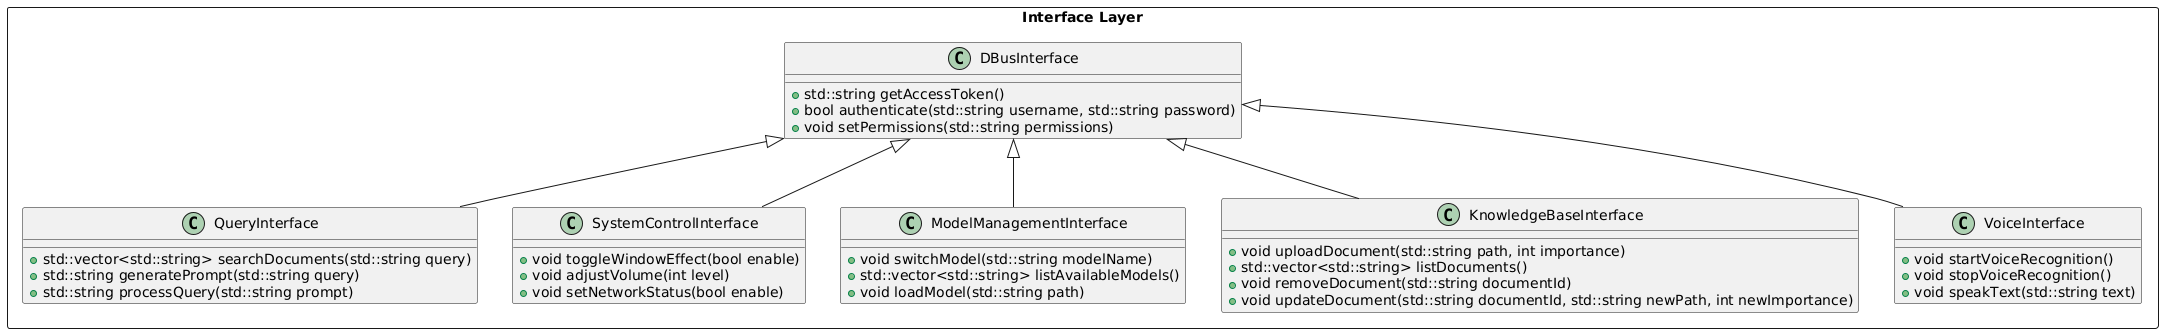

The diagram above was rendered by PlantUML. Its source (embedded in the PNG):
@startuml
!define RECTANGLE class

rectangle "Interface Layer" {
    RECTANGLE DBusInterface {
        +std::string getAccessToken()
        +bool authenticate(std::string username, std::string password)
        +void setPermissions(std::string permissions)
    }

    RECTANGLE QueryInterface {
        +std::vector<std::string> searchDocuments(std::string query)
        +std::string generatePrompt(std::string query)
        +std::string processQuery(std::string prompt)
    }

    RECTANGLE SystemControlInterface {
        +void toggleWindowEffect(bool enable)
        +void adjustVolume(int level)
        +void setNetworkStatus(bool enable)
    }

    RECTANGLE ModelManagementInterface {
        +void switchModel(std::string modelName)
        +std::vector<std::string> listAvailableModels()
        +void loadModel(std::string path)
    }

    RECTANGLE KnowledgeBaseInterface {
        +void uploadDocument(std::string path, int importance)
        +std::vector<std::string> listDocuments()
        +void removeDocument(std::string documentId)
        +void updateDocument(std::string documentId, std::string newPath, int newImportance)
    }

    RECTANGLE VoiceInterface {
        +void startVoiceRecognition()
        +void stopVoiceRecognition()
        +void speakText(std::string text)
    }

    DBusInterface <|-- QueryInterface
    DBusInterface <|-- SystemControlInterface
    DBusInterface <|-- ModelManagementInterface
    DBusInterface <|-- KnowledgeBaseInterface
    DBusInterface <|-- VoiceInterface
}
@enduml